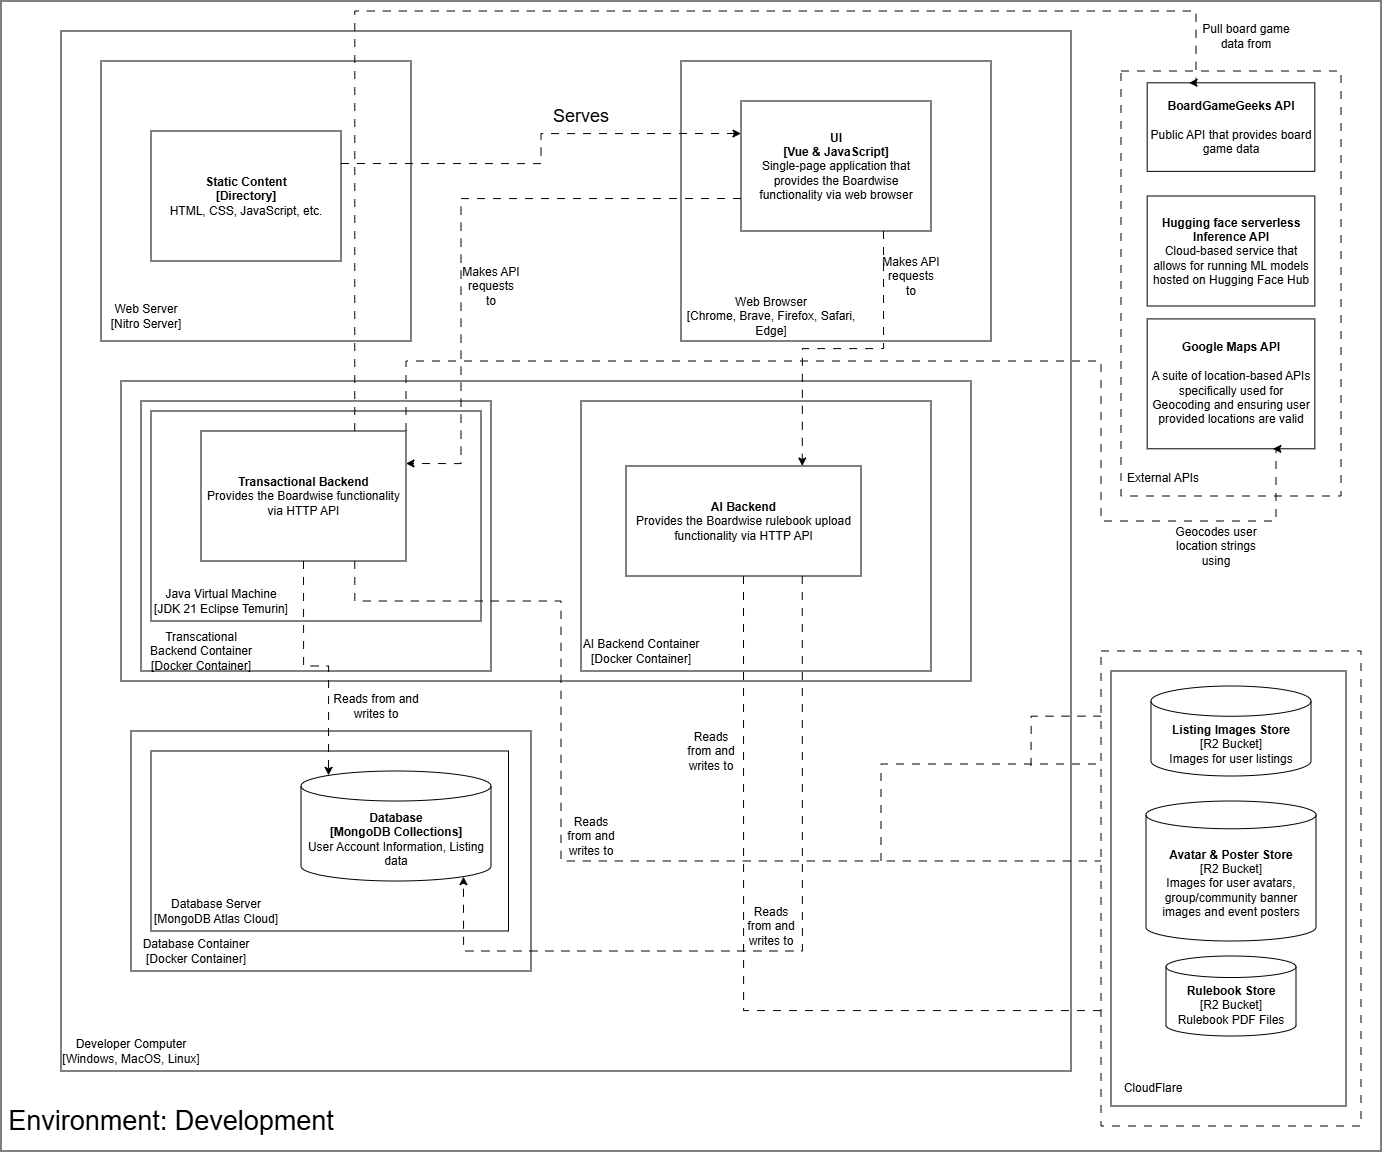

The diagram above was exported from draw.io. Its source (the exported page's mxGraphModel, read from the mxfile embedded in the PNG):
<mxGraphModel dx="2314" dy="1192" grid="1" gridSize="10" guides="1" tooltips="1" connect="1" arrows="1" fold="1" page="1" pageScale="1" pageWidth="850" pageHeight="1100" math="0" shadow="0">
  <root>
    <mxCell id="0" />
    <mxCell id="1" parent="0" />
    <mxCell id="HQ_pyj1269jo0raK9P---1" parent="1" style="rounded=0;whiteSpace=wrap;html=1;" value="" vertex="1">
      <mxGeometry height="1150" width="1380" x="-350" y="20" as="geometry" />
    </mxCell>
    <mxCell id="HQ_pyj1269jo0raK9P---6" connectable="0" parent="1" style="group" value="" vertex="1">
      <mxGeometry height="425" width="220" x="770" y="90" as="geometry" />
    </mxCell>
    <mxCell id="HQ_pyj1269jo0raK9P---2" parent="HQ_pyj1269jo0raK9P---6" style="rounded=0;whiteSpace=wrap;html=1;dashed=1;dashPattern=8 8;" value="" vertex="1">
      <mxGeometry height="425.00000000000006" width="220" as="geometry" />
    </mxCell>
    <mxCell id="HQ_pyj1269jo0raK9P---3" parent="HQ_pyj1269jo0raK9P---6" style="text;html=1;whiteSpace=wrap;strokeColor=none;fillColor=none;align=center;verticalAlign=middle;rounded=0;" value="External APIs" vertex="1">
      <mxGeometry height="35.41666666666667" width="83.80952380952381" y="389.58333333333337" as="geometry" />
    </mxCell>
    <mxCell id="HQ_pyj1269jo0raK9P---4" parent="HQ_pyj1269jo0raK9P---6" style="rounded=0;whiteSpace=wrap;html=1;" value="&lt;b&gt;Google Maps API&lt;/b&gt;&lt;div&gt;&lt;b&gt;&lt;br&gt;&lt;/b&gt;&lt;/div&gt;&lt;div&gt;A suite of location-based APIs specifically used for Geocoding and ensuring user provided locations are valid&lt;/div&gt;" vertex="1">
      <mxGeometry height="129.86111111111111" width="167.61904761904762" x="26.190476190476193" y="247.91666666666669" as="geometry" />
    </mxCell>
    <mxCell id="HQ_pyj1269jo0raK9P---5" parent="HQ_pyj1269jo0raK9P---6" style="rounded=0;whiteSpace=wrap;html=1;" value="&lt;b&gt;BoardGameGeeks API&lt;/b&gt;&lt;div&gt;&lt;b&gt;&lt;br&gt;&lt;/b&gt;&lt;/div&gt;&lt;div&gt;Public API that provides board game data&lt;/div&gt;" vertex="1">
      <mxGeometry height="88.54166666666667" width="167.61904761904762" x="26.190476190476193" y="11.805555555555555" as="geometry" />
    </mxCell>
    <mxCell id="Uiu1AwvO7GXFX04tJvbF-7" parent="HQ_pyj1269jo0raK9P---6" style="rounded=0;whiteSpace=wrap;html=1;" value="&lt;b&gt;Hugging face serverless Inference API&lt;/b&gt;&lt;br&gt;&lt;div&gt;Cloud-based service that allows for running ML models hosted on Hugging Face Hub&lt;/div&gt;" vertex="1">
      <mxGeometry height="110" width="167.62" x="26.19" y="125" as="geometry" />
    </mxCell>
    <mxCell id="HQ_pyj1269jo0raK9P---7" parent="1" style="rounded=0;whiteSpace=wrap;html=1;" value="" vertex="1">
      <mxGeometry height="1040" width="1010" x="-290" y="50" as="geometry" />
    </mxCell>
    <mxCell id="HQ_pyj1269jo0raK9P---12" parent="1" style="rounded=0;whiteSpace=wrap;html=1;" value="" vertex="1">
      <mxGeometry height="280" width="310" x="330" y="80" as="geometry" />
    </mxCell>
    <mxCell id="HQ_pyj1269jo0raK9P---13" parent="1" style="rounded=0;whiteSpace=wrap;html=1;" value="&lt;b&gt;UI&lt;/b&gt;&lt;div&gt;&lt;b&gt;[Vue &amp;amp; JavaScript]&lt;/b&gt;&lt;/div&gt;&lt;div&gt;Single-page application that provides the Boardwise functionality via web browser&lt;/div&gt;" vertex="1">
      <mxGeometry height="130" width="190" x="390" y="120" as="geometry" />
    </mxCell>
    <mxCell id="HQ_pyj1269jo0raK9P---14" parent="1" style="text;html=1;whiteSpace=wrap;strokeColor=none;fillColor=none;align=center;verticalAlign=middle;rounded=0;" value="Web Browser&lt;div&gt;[Chrome, Brave, Firefox, Safari, Edge]&lt;/div&gt;" vertex="1">
      <mxGeometry height="50" width="180" x="330" y="310" as="geometry" />
    </mxCell>
    <mxCell id="HQ_pyj1269jo0raK9P---15" parent="1" style="rounded=0;whiteSpace=wrap;html=1;" value="" vertex="1">
      <mxGeometry height="300" width="850" x="-230" y="400" as="geometry" />
    </mxCell>
    <mxCell id="HQ_pyj1269jo0raK9P---18" connectable="0" parent="1" style="group" value="" vertex="1">
      <mxGeometry height="280" width="310" x="-250" y="80" as="geometry" />
    </mxCell>
    <mxCell id="HQ_pyj1269jo0raK9P---8" parent="HQ_pyj1269jo0raK9P---18" style="rounded=0;whiteSpace=wrap;html=1;" value="" vertex="1">
      <mxGeometry height="280" width="310" as="geometry" />
    </mxCell>
    <mxCell id="HQ_pyj1269jo0raK9P---10" parent="HQ_pyj1269jo0raK9P---18" style="text;html=1;whiteSpace=wrap;strokeColor=none;fillColor=none;align=center;verticalAlign=middle;rounded=0;" value="Web Server&lt;div&gt;[Nitro Server]&lt;/div&gt;" vertex="1">
      <mxGeometry height="50" width="90" y="230" as="geometry" />
    </mxCell>
    <mxCell id="HQ_pyj1269jo0raK9P---11" parent="HQ_pyj1269jo0raK9P---18" style="rounded=0;whiteSpace=wrap;html=1;" value="&lt;b&gt;Static Content&lt;/b&gt;&lt;div&gt;&lt;b&gt;[Directory]&lt;/b&gt;&lt;/div&gt;&lt;div&gt;HTML, CSS, JavaScript, etc.&lt;/div&gt;" vertex="1">
      <mxGeometry height="130" width="190" x="50" y="70" as="geometry" />
    </mxCell>
    <mxCell id="HQ_pyj1269jo0raK9P---19" edge="1" parent="1" source="HQ_pyj1269jo0raK9P---11" style="edgeStyle=orthogonalEdgeStyle;shape=connector;rounded=0;orthogonalLoop=1;jettySize=auto;html=1;exitX=1;exitY=0.25;exitDx=0;exitDy=0;entryX=0;entryY=0.25;entryDx=0;entryDy=0;strokeColor=default;align=center;verticalAlign=middle;fontFamily=Helvetica;fontSize=11;fontColor=default;labelBackgroundColor=default;endArrow=classic;endFill=1;dashed=1;dashPattern=8 8;" target="HQ_pyj1269jo0raK9P---13">
      <mxGeometry relative="1" as="geometry" />
    </mxCell>
    <mxCell id="HQ_pyj1269jo0raK9P---21" parent="1" style="text;html=1;whiteSpace=wrap;strokeColor=none;fillColor=none;align=center;verticalAlign=middle;rounded=0;" value="&lt;font style=&quot;font-size: 18px;&quot;&gt;Serves&lt;/font&gt;" vertex="1">
      <mxGeometry height="30" width="60" x="200" y="120" as="geometry" />
    </mxCell>
    <mxCell id="HQ_pyj1269jo0raK9P---26" connectable="0" parent="1" style="group" value="" vertex="1">
      <mxGeometry height="240" width="400" x="-220" y="750" as="geometry" />
    </mxCell>
    <mxCell id="HQ_pyj1269jo0raK9P---16" parent="HQ_pyj1269jo0raK9P---26" style="rounded=0;whiteSpace=wrap;html=1;" value="" vertex="1">
      <mxGeometry height="240" width="400" as="geometry" />
    </mxCell>
    <mxCell id="HQ_pyj1269jo0raK9P---17" parent="HQ_pyj1269jo0raK9P---26" style="text;html=1;whiteSpace=wrap;strokeColor=none;fillColor=none;align=center;verticalAlign=middle;rounded=0;" value="Database Container&lt;br&gt;&lt;div&gt;[Docker Container]&lt;/div&gt;" vertex="1">
      <mxGeometry height="40" width="120" x="5" y="200" as="geometry" />
    </mxCell>
    <mxCell id="HQ_pyj1269jo0raK9P---22" parent="HQ_pyj1269jo0raK9P---26" style="rounded=0;whiteSpace=wrap;html=1;" value="" vertex="1">
      <mxGeometry height="180" width="357.5" x="20" y="20" as="geometry" />
    </mxCell>
    <mxCell id="HQ_pyj1269jo0raK9P---23" parent="HQ_pyj1269jo0raK9P---26" style="text;html=1;whiteSpace=wrap;strokeColor=none;fillColor=none;align=center;verticalAlign=middle;rounded=0;" value="Database Server&lt;br&gt;&lt;div&gt;[MongoDB Atlas Cloud]&lt;/div&gt;" vertex="1">
      <mxGeometry height="40" width="130" x="20" y="160" as="geometry" />
    </mxCell>
    <mxCell id="HQ_pyj1269jo0raK9P---24" parent="HQ_pyj1269jo0raK9P---26" style="shape=cylinder3;whiteSpace=wrap;html=1;boundedLbl=1;backgroundOutline=1;size=15;" value="&lt;b&gt;Database&lt;/b&gt;&lt;br&gt;&lt;div&gt;&lt;b&gt;[MongoDB Collections]&lt;/b&gt;&lt;/div&gt;&lt;div&gt;User Account Information, Listing data&lt;/div&gt;" vertex="1">
      <mxGeometry height="110" width="190" x="170" y="40" as="geometry" />
    </mxCell>
    <mxCell id="HQ_pyj1269jo0raK9P---27" parent="1" style="rounded=0;whiteSpace=wrap;html=1;" value="" vertex="1">
      <mxGeometry height="270" width="350" x="-210" y="420" as="geometry" />
    </mxCell>
    <mxCell id="HQ_pyj1269jo0raK9P---28" parent="1" style="text;html=1;whiteSpace=wrap;strokeColor=none;fillColor=none;align=center;verticalAlign=middle;rounded=0;" value="Transcational Backend Container&lt;br&gt;&lt;div&gt;[Docker Container]&lt;/div&gt;" vertex="1">
      <mxGeometry height="40" width="120" x="-210" y="650" as="geometry" />
    </mxCell>
    <mxCell id="HQ_pyj1269jo0raK9P---29" parent="1" style="rounded=0;whiteSpace=wrap;html=1;" value="" vertex="1">
      <mxGeometry height="210" width="330" x="-200" y="430" as="geometry" />
    </mxCell>
    <mxCell id="HQ_pyj1269jo0raK9P---30" parent="1" style="text;html=1;whiteSpace=wrap;strokeColor=none;fillColor=none;align=center;verticalAlign=middle;rounded=0;" value="Java Virtual Machine&lt;br&gt;&lt;div&gt;[JDK 21 Eclipse Temurin]&lt;/div&gt;" vertex="1">
      <mxGeometry height="40" width="140" x="-200" y="600" as="geometry" />
    </mxCell>
    <mxCell id="HQ_pyj1269jo0raK9P---60" edge="1" parent="1" source="HQ_pyj1269jo0raK9P---31" style="edgeStyle=orthogonalEdgeStyle;shape=connector;rounded=0;orthogonalLoop=1;jettySize=auto;html=1;exitX=0.75;exitY=0;exitDx=0;exitDy=0;entryX=0.25;entryY=0;entryDx=0;entryDy=0;strokeColor=default;align=center;verticalAlign=middle;fontFamily=Helvetica;fontSize=11;fontColor=default;labelBackgroundColor=default;endArrow=classic;endFill=1;dashed=1;dashPattern=8 8;" target="HQ_pyj1269jo0raK9P---5">
      <mxGeometry relative="1" as="geometry">
        <Array as="points">
          <mxPoint x="3.73" y="30" />
          <mxPoint x="845" y="30" />
        </Array>
      </mxGeometry>
    </mxCell>
    <mxCell id="HQ_pyj1269jo0raK9P---31" parent="1" style="rounded=0;whiteSpace=wrap;html=1;" value="&lt;b&gt;Transactional Backend&lt;/b&gt;&lt;div&gt;Provides the Boardwise functionality via HTTP API&lt;/div&gt;" vertex="1">
      <mxGeometry height="130" width="205" x="-150" y="450" as="geometry" />
    </mxCell>
    <mxCell id="HQ_pyj1269jo0raK9P---33" parent="1" style="rounded=0;whiteSpace=wrap;html=1;" value="" vertex="1">
      <mxGeometry height="270" width="350" x="230" y="420" as="geometry" />
    </mxCell>
    <mxCell id="HQ_pyj1269jo0raK9P---34" parent="1" style="text;html=1;whiteSpace=wrap;strokeColor=none;fillColor=none;align=center;verticalAlign=middle;rounded=0;" value="AI Backend Container&lt;br&gt;&lt;div&gt;[Docker Container]&lt;/div&gt;" vertex="1">
      <mxGeometry height="40" width="120" x="230" y="650" as="geometry" />
    </mxCell>
    <mxCell id="HQ_pyj1269jo0raK9P---35" parent="1" style="rounded=0;whiteSpace=wrap;html=1;" value="&lt;b&gt;AI Backend&lt;/b&gt;&lt;div&gt;Provides the Boardwise rulebook upload functionality via HTTP API&lt;/div&gt;" vertex="1">
      <mxGeometry height="110" width="235" x="275" y="485" as="geometry" />
    </mxCell>
    <mxCell id="HQ_pyj1269jo0raK9P---36" edge="1" parent="1" source="HQ_pyj1269jo0raK9P---13" style="edgeStyle=orthogonalEdgeStyle;shape=connector;rounded=0;orthogonalLoop=1;jettySize=auto;html=1;exitX=0;exitY=0.75;exitDx=0;exitDy=0;entryX=1;entryY=0.25;entryDx=0;entryDy=0;strokeColor=default;align=center;verticalAlign=middle;fontFamily=Helvetica;fontSize=11;fontColor=default;labelBackgroundColor=default;endArrow=classic;endFill=1;dashed=1;dashPattern=8 8;" target="HQ_pyj1269jo0raK9P---31">
      <mxGeometry relative="1" as="geometry">
        <Array as="points">
          <mxPoint x="110.06" y="217.47" />
          <mxPoint x="110.06" y="482.53" />
        </Array>
      </mxGeometry>
    </mxCell>
    <mxCell id="HQ_pyj1269jo0raK9P---37" edge="1" parent="1" source="HQ_pyj1269jo0raK9P---31" style="edgeStyle=orthogonalEdgeStyle;shape=connector;rounded=0;orthogonalLoop=1;jettySize=auto;html=1;exitX=0.5;exitY=1;exitDx=0;exitDy=0;entryX=0.145;entryY=0;entryDx=0;entryDy=4.35;entryPerimeter=0;strokeColor=default;align=center;verticalAlign=middle;fontFamily=Helvetica;fontSize=11;fontColor=default;labelBackgroundColor=default;endArrow=classic;endFill=1;dashed=1;dashPattern=8 8;" target="HQ_pyj1269jo0raK9P---24">
      <mxGeometry relative="1" as="geometry" />
    </mxCell>
    <mxCell id="HQ_pyj1269jo0raK9P---38" edge="1" parent="1" source="HQ_pyj1269jo0raK9P---35" style="edgeStyle=orthogonalEdgeStyle;shape=connector;rounded=0;orthogonalLoop=1;jettySize=auto;html=1;exitX=0.75;exitY=1;exitDx=0;exitDy=0;entryX=0.855;entryY=1;entryDx=0;entryDy=-4.35;entryPerimeter=0;strokeColor=default;align=center;verticalAlign=middle;fontFamily=Helvetica;fontSize=11;fontColor=default;labelBackgroundColor=default;endArrow=classic;endFill=1;dashed=1;dashPattern=8 8;" target="HQ_pyj1269jo0raK9P---24">
      <mxGeometry relative="1" as="geometry">
        <Array as="points">
          <mxPoint x="451.35" y="970.06" />
          <mxPoint x="112.53" y="970.06" />
        </Array>
      </mxGeometry>
    </mxCell>
    <mxCell id="HQ_pyj1269jo0raK9P---40" parent="1" style="text;html=1;whiteSpace=wrap;strokeColor=none;fillColor=none;align=center;verticalAlign=middle;rounded=0;" value="Cloudflare" vertex="1">
      <mxGeometry height="20" width="70" x="750" y="990" as="geometry" />
    </mxCell>
    <mxCell id="HQ_pyj1269jo0raK9P---42" parent="1" style="text;html=1;whiteSpace=wrap;strokeColor=none;fillColor=none;align=center;verticalAlign=middle;rounded=0;" value="Cloud Object Storage" vertex="1">
      <mxGeometry height="30" width="100" x="760" y="960" as="geometry" />
    </mxCell>
    <mxCell id="HQ_pyj1269jo0raK9P---46" parent="1" style="text;html=1;whiteSpace=wrap;strokeColor=none;fillColor=none;align=center;verticalAlign=middle;rounded=0;" value="Reads from and writes to" vertex="1">
      <mxGeometry height="50" width="60" x="390" y="920" as="geometry" />
    </mxCell>
    <mxCell id="HQ_pyj1269jo0raK9P---47" parent="1" style="text;html=1;whiteSpace=wrap;strokeColor=none;fillColor=none;align=center;verticalAlign=middle;rounded=0;" value="Reads from and writes to" vertex="1">
      <mxGeometry height="50" width="90" x="-20" y="700" as="geometry" />
    </mxCell>
    <mxCell id="HQ_pyj1269jo0raK9P---48" parent="1" style="text;html=1;whiteSpace=wrap;strokeColor=none;fillColor=none;align=center;verticalAlign=middle;rounded=0;" value="Makes API requests to" vertex="1">
      <mxGeometry height="50" width="60" x="110" y="280" as="geometry" />
    </mxCell>
    <mxCell id="HQ_pyj1269jo0raK9P---49" edge="1" parent="1" source="HQ_pyj1269jo0raK9P---13" style="edgeStyle=orthogonalEdgeStyle;shape=connector;rounded=0;orthogonalLoop=1;jettySize=auto;html=1;exitX=0.75;exitY=1;exitDx=0;exitDy=0;entryX=0.75;entryY=0;entryDx=0;entryDy=0;strokeColor=default;align=center;verticalAlign=middle;fontFamily=Helvetica;fontSize=11;fontColor=default;labelBackgroundColor=default;endArrow=classic;endFill=1;dashed=1;dashPattern=8 8;" target="HQ_pyj1269jo0raK9P---35">
      <mxGeometry relative="1" as="geometry" />
    </mxCell>
    <mxCell id="HQ_pyj1269jo0raK9P---50" parent="1" style="text;html=1;whiteSpace=wrap;strokeColor=none;fillColor=none;align=center;verticalAlign=middle;rounded=0;" value="Makes API requests to" vertex="1">
      <mxGeometry height="50" width="60" x="530" y="270" as="geometry" />
    </mxCell>
    <mxCell id="HQ_pyj1269jo0raK9P---51" edge="1" parent="1" source="HQ_pyj1269jo0raK9P---31" style="edgeStyle=orthogonalEdgeStyle;shape=connector;rounded=0;orthogonalLoop=1;jettySize=auto;html=1;exitX=0.75;exitY=1;exitDx=0;exitDy=0;entryX=0;entryY=0.5;entryDx=0;entryDy=0;entryPerimeter=0;strokeColor=default;align=center;verticalAlign=middle;fontFamily=Helvetica;fontSize=11;fontColor=default;labelBackgroundColor=default;endArrow=classic;endFill=1;dashed=1;dashPattern=8 8;" target="HQ_pyj1269jo0raK9P---45">
      <mxGeometry relative="1" as="geometry">
        <Array as="points">
          <mxPoint x="3.71" y="620" />
          <mxPoint x="210" y="620" />
          <mxPoint x="210" y="880" />
        </Array>
      </mxGeometry>
    </mxCell>
    <mxCell id="HQ_pyj1269jo0raK9P---52" edge="1" parent="1" style="endArrow=classic;html=1;rounded=0;strokeColor=default;align=center;verticalAlign=middle;fontFamily=Helvetica;fontSize=11;fontColor=default;labelBackgroundColor=default;edgeStyle=orthogonalEdgeStyle;entryX=0;entryY=0;entryDx=0;entryDy=98.05999755859375;entryPerimeter=0;dashed=1;dashPattern=8 8;" target="HQ_pyj1269jo0raK9P---44" value="">
      <mxGeometry height="50" relative="1" width="50" as="geometry">
        <Array as="points">
          <mxPoint x="530" y="783.08" />
        </Array>
        <mxPoint x="530" y="880" as="sourcePoint" />
        <mxPoint x="640" y="760" as="targetPoint" />
      </mxGeometry>
    </mxCell>
    <mxCell id="HQ_pyj1269jo0raK9P---53" edge="1" parent="1" style="endArrow=classic;html=1;rounded=0;strokeColor=default;align=center;verticalAlign=middle;fontFamily=Helvetica;fontSize=11;fontColor=default;labelBackgroundColor=default;edgeStyle=orthogonalEdgeStyle;entryX=0;entryY=0;entryDx=0;entryDy=30.065220045006868;entryPerimeter=0;dashed=1;dashPattern=8 8;" target="HQ_pyj1269jo0raK9P---43" value="">
      <mxGeometry height="50" relative="1" width="50" as="geometry">
        <Array as="points">
          <mxPoint x="680.11" y="784.89" />
          <mxPoint x="680.11" y="600" />
        </Array>
        <mxPoint x="680" y="784.92" as="sourcePoint" />
        <mxPoint x="905" y="687.9300000000001" as="targetPoint" />
      </mxGeometry>
    </mxCell>
    <mxCell id="HQ_pyj1269jo0raK9P---54" parent="1" style="text;html=1;whiteSpace=wrap;strokeColor=none;fillColor=none;align=center;verticalAlign=middle;rounded=0;" value="Reads from and writes to" vertex="1">
      <mxGeometry height="50" width="60" x="210" y="830" as="geometry" />
    </mxCell>
    <mxCell id="HQ_pyj1269jo0raK9P---56" edge="1" parent="1" source="HQ_pyj1269jo0raK9P---35" style="edgeStyle=orthogonalEdgeStyle;shape=connector;rounded=0;orthogonalLoop=1;jettySize=auto;html=1;exitX=0.5;exitY=1;exitDx=0;exitDy=0;entryX=0;entryY=0;entryDx=0;entryDy=54.6199951171875;entryPerimeter=0;strokeColor=default;align=center;verticalAlign=middle;fontFamily=Helvetica;fontSize=11;fontColor=default;labelBackgroundColor=default;endArrow=classic;endFill=1;dashed=1;dashPattern=8 8;" target="HQ_pyj1269jo0raK9P---45">
      <mxGeometry relative="1" as="geometry" />
    </mxCell>
    <mxCell id="HQ_pyj1269jo0raK9P---57" parent="1" style="text;html=1;whiteSpace=wrap;strokeColor=none;fillColor=none;align=center;verticalAlign=middle;rounded=0;" value="Reads from and writes to" vertex="1">
      <mxGeometry height="50" width="60" x="330" y="745" as="geometry" />
    </mxCell>
    <mxCell id="HQ_pyj1269jo0raK9P---58" edge="1" parent="1" source="HQ_pyj1269jo0raK9P---31" style="edgeStyle=orthogonalEdgeStyle;shape=connector;rounded=0;orthogonalLoop=1;jettySize=auto;html=1;exitX=1;exitY=0;exitDx=0;exitDy=0;entryX=0.75;entryY=1;entryDx=0;entryDy=0;strokeColor=default;align=center;verticalAlign=middle;fontFamily=Helvetica;fontSize=11;fontColor=default;labelBackgroundColor=default;endArrow=classic;endFill=1;dashed=1;dashPattern=8 8;" target="HQ_pyj1269jo0raK9P---4">
      <mxGeometry relative="1" as="geometry">
        <Array as="points">
          <mxPoint x="55" y="380" />
          <mxPoint x="750" y="380" />
          <mxPoint x="750" y="540" />
          <mxPoint x="925" y="540" />
        </Array>
      </mxGeometry>
    </mxCell>
    <mxCell id="HQ_pyj1269jo0raK9P---59" parent="1" style="text;html=1;whiteSpace=wrap;strokeColor=none;fillColor=none;align=center;verticalAlign=middle;rounded=0;" value="Geocodes user location strings using" vertex="1">
      <mxGeometry height="50" width="90" x="820" y="540" as="geometry" />
    </mxCell>
    <mxCell id="HQ_pyj1269jo0raK9P---61" parent="1" style="text;html=1;whiteSpace=wrap;strokeColor=none;fillColor=none;align=center;verticalAlign=middle;rounded=0;" value="Pull board game data from" vertex="1">
      <mxGeometry height="50" width="90" x="850" y="30" as="geometry" />
    </mxCell>
    <mxCell id="HQ_pyj1269jo0raK9P---63" parent="1" style="text;html=1;whiteSpace=wrap;strokeColor=none;fillColor=none;align=center;verticalAlign=middle;rounded=0;" value="Developer Computer&lt;br&gt;&lt;div&gt;[Windows, MacOS, Linux]&lt;/div&gt;" vertex="1">
      <mxGeometry height="40" width="140" x="-290" y="1050" as="geometry" />
    </mxCell>
    <mxCell id="HQ_pyj1269jo0raK9P---64" parent="1" style="text;html=1;whiteSpace=wrap;strokeColor=none;fillColor=none;align=center;verticalAlign=middle;rounded=0;" value="&lt;font style=&quot;font-size: 27px;&quot;&gt;Environment: Development&lt;/font&gt;" vertex="1">
      <mxGeometry height="40" width="340" x="-350" y="1120" as="geometry" />
    </mxCell>
    <mxCell id="Uiu1AwvO7GXFX04tJvbF-1" connectable="0" parent="1" style="group" value="" vertex="1">
      <mxGeometry height="475" width="260" x="750" y="670" as="geometry" />
    </mxCell>
    <mxCell id="HQ_pyj1269jo0raK9P---39" parent="Uiu1AwvO7GXFX04tJvbF-1" style="rounded=0;whiteSpace=wrap;html=1;dashed=1;dashPattern=8 8;" value="" vertex="1">
      <mxGeometry height="475" width="260" as="geometry" />
    </mxCell>
    <mxCell id="HQ_pyj1269jo0raK9P---41" parent="Uiu1AwvO7GXFX04tJvbF-1" style="rounded=0;whiteSpace=wrap;html=1;" value="" vertex="1">
      <mxGeometry height="435" width="235" x="10" y="20" as="geometry" />
    </mxCell>
    <mxCell id="HQ_pyj1269jo0raK9P---43" parent="Uiu1AwvO7GXFX04tJvbF-1" style="shape=cylinder3;whiteSpace=wrap;html=1;boundedLbl=1;backgroundOutline=1;size=15.130440090013735;" value="&lt;b&gt;Listing Images Store&lt;/b&gt;&lt;br&gt;&lt;div&gt;[R2 Bucket]&lt;/div&gt;&lt;div&gt;Images for user listings&lt;/div&gt;" vertex="1">
      <mxGeometry height="90" width="160" x="50" y="35" as="geometry" />
    </mxCell>
    <mxCell id="HQ_pyj1269jo0raK9P---44" parent="Uiu1AwvO7GXFX04tJvbF-1" style="shape=cylinder3;whiteSpace=wrap;html=1;boundedLbl=1;backgroundOutline=1;size=13.8800048828125;" value="&lt;b&gt;Avatar &amp;amp; Poster Store&lt;/b&gt;&lt;br&gt;&lt;div&gt;[R2 Bucket]&lt;/div&gt;&lt;div&gt;Images for user avatars, group/community banner images and event posters&lt;/div&gt;" vertex="1">
      <mxGeometry height="140" width="170" x="45" y="150" as="geometry" />
    </mxCell>
    <mxCell id="HQ_pyj1269jo0raK9P---45" parent="Uiu1AwvO7GXFX04tJvbF-1" style="shape=cylinder3;whiteSpace=wrap;html=1;boundedLbl=1;backgroundOutline=1;size=10.760009765625;" value="&lt;b&gt;Rulebook Store&lt;/b&gt;&lt;br&gt;&lt;div&gt;[R2 Bucket]&lt;/div&gt;&lt;div&gt;Rulebook PDF Files&lt;/div&gt;" vertex="1">
      <mxGeometry height="80" width="130" x="65" y="305" as="geometry" />
    </mxCell>
    <mxCell id="Uiu1AwvO7GXFX04tJvbF-8" parent="Uiu1AwvO7GXFX04tJvbF-1" style="text;html=1;whiteSpace=wrap;strokeColor=none;fillColor=none;align=center;verticalAlign=middle;rounded=0;" value="CloudFlare" vertex="1">
      <mxGeometry height="35.41666666666667" width="83.80952380952381" x="10" y="419.5799999999999" as="geometry" />
    </mxCell>
  </root>
</mxGraphModel>